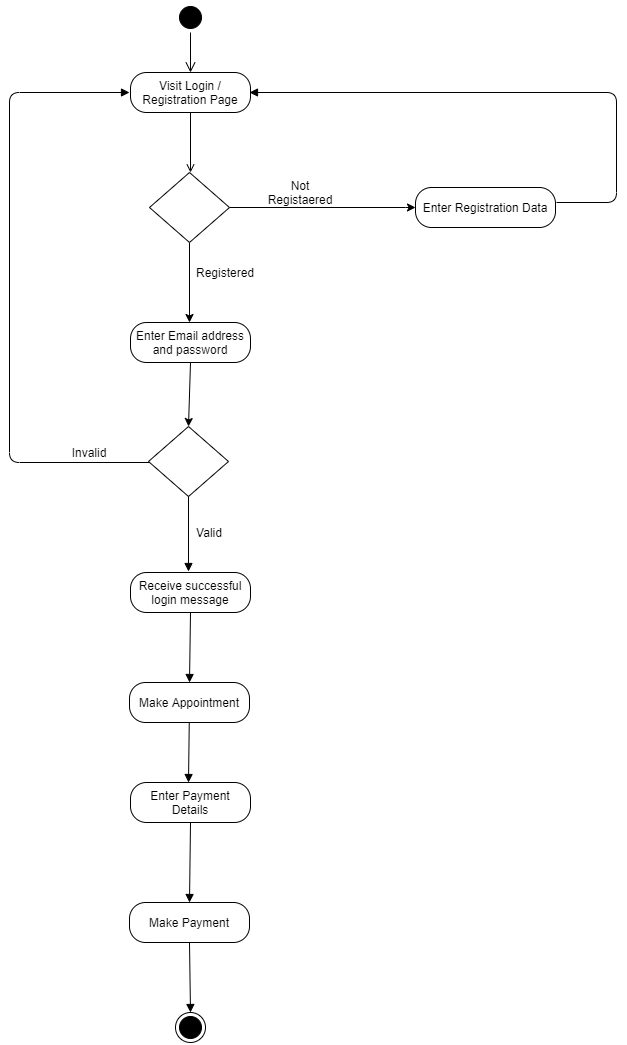

The diagram above was exported from draw.io. Its source (the exported page's mxGraphModel, read from the mxfile embedded in the PNG):
<mxGraphModel dx="868" dy="400" grid="1" gridSize="10" guides="1" tooltips="1" connect="1" arrows="1" fold="1" page="1" pageScale="1" pageWidth="827" pageHeight="1169" math="0" shadow="0">
  <root>
    <mxCell id="0" />
    <mxCell id="1" parent="0" />
    <mxCell id="S5bERThGjYO1lfBpMNHI-1" value="" style="ellipse;html=1;shape=startState;fillColor=#000000;strokeColor=#000000;" vertex="1" parent="1">
      <mxGeometry x="286" y="40" width="30" height="30" as="geometry" />
    </mxCell>
    <mxCell id="S5bERThGjYO1lfBpMNHI-2" value="" style="edgeStyle=orthogonalEdgeStyle;html=1;verticalAlign=bottom;endArrow=open;endSize=8;strokeColor=#000000;" edge="1" parent="1">
      <mxGeometry relative="1" as="geometry">
        <mxPoint x="301" y="110" as="targetPoint" />
        <mxPoint x="301" y="70" as="sourcePoint" />
      </mxGeometry>
    </mxCell>
    <mxCell id="S5bERThGjYO1lfBpMNHI-3" value="&lt;font style=&quot;vertical-align: inherit&quot;&gt;&lt;font style=&quot;vertical-align: inherit&quot;&gt;Visit Login / Registration Page&lt;/font&gt;&lt;/font&gt;" style="rounded=1;whiteSpace=wrap;html=1;arcSize=40;" vertex="1" parent="1">
      <mxGeometry x="241" y="110" width="120" height="40" as="geometry" />
    </mxCell>
    <mxCell id="S5bERThGjYO1lfBpMNHI-4" value="" style="edgeStyle=orthogonalEdgeStyle;html=1;verticalAlign=bottom;endArrow=open;strokeColor=#000000;" edge="1" source="S5bERThGjYO1lfBpMNHI-3" parent="1">
      <mxGeometry relative="1" as="geometry">
        <mxPoint x="301" y="210" as="targetPoint" />
      </mxGeometry>
    </mxCell>
    <mxCell id="S5bERThGjYO1lfBpMNHI-11" value="" style="edgeStyle=orthogonalEdgeStyle;rounded=0;orthogonalLoop=1;jettySize=auto;html=1;strokeColor=#000000;" edge="1" parent="1" source="S5bERThGjYO1lfBpMNHI-5">
      <mxGeometry relative="1" as="geometry">
        <mxPoint x="526" y="245" as="targetPoint" />
        <Array as="points">
          <mxPoint x="516" y="245" />
        </Array>
      </mxGeometry>
    </mxCell>
    <mxCell id="S5bERThGjYO1lfBpMNHI-14" value="" style="edgeStyle=orthogonalEdgeStyle;rounded=0;orthogonalLoop=1;jettySize=auto;html=1;strokeColor=#000000;" edge="1" parent="1" source="S5bERThGjYO1lfBpMNHI-5">
      <mxGeometry relative="1" as="geometry">
        <mxPoint x="300" y="360" as="targetPoint" />
      </mxGeometry>
    </mxCell>
    <mxCell id="S5bERThGjYO1lfBpMNHI-5" value="" style="rhombus;whiteSpace=wrap;html=1;strokeColor=#000000;" vertex="1" parent="1">
      <mxGeometry x="260" y="210" width="80" height="70" as="geometry" />
    </mxCell>
    <mxCell id="S5bERThGjYO1lfBpMNHI-6" value="&lt;font style=&quot;vertical-align: inherit&quot;&gt;&lt;font style=&quot;vertical-align: inherit&quot;&gt;Make Appointment&lt;/font&gt;&lt;/font&gt;" style="rounded=1;whiteSpace=wrap;html=1;arcSize=40;" vertex="1" parent="1">
      <mxGeometry x="240" y="720" width="120" height="40" as="geometry" />
    </mxCell>
    <mxCell id="S5bERThGjYO1lfBpMNHI-8" value="&lt;font style=&quot;vertical-align: inherit&quot;&gt;&lt;font style=&quot;vertical-align: inherit&quot;&gt;Enter Email address and password&lt;/font&gt;&lt;/font&gt;" style="rounded=1;whiteSpace=wrap;html=1;arcSize=40;" vertex="1" parent="1">
      <mxGeometry x="241" y="360" width="120" height="40" as="geometry" />
    </mxCell>
    <mxCell id="S5bERThGjYO1lfBpMNHI-9" value="&lt;font style=&quot;vertical-align: inherit&quot;&gt;&lt;font style=&quot;vertical-align: inherit&quot;&gt;Enter Registration Data&lt;/font&gt;&lt;/font&gt;" style="rounded=1;whiteSpace=wrap;html=1;arcSize=40;" vertex="1" parent="1">
      <mxGeometry x="526" y="225" width="140" height="40" as="geometry" />
    </mxCell>
    <mxCell id="S5bERThGjYO1lfBpMNHI-12" value="Not Registaered" style="text;html=1;strokeColor=none;fillColor=none;align=center;verticalAlign=middle;whiteSpace=wrap;rounded=0;" vertex="1" parent="1">
      <mxGeometry x="391" y="220" width="40" height="20" as="geometry" />
    </mxCell>
    <mxCell id="S5bERThGjYO1lfBpMNHI-15" value="Registered" style="text;html=1;strokeColor=none;fillColor=none;align=center;verticalAlign=middle;whiteSpace=wrap;rounded=0;" vertex="1" parent="1">
      <mxGeometry x="316" y="300" width="40" height="20" as="geometry" />
    </mxCell>
    <mxCell id="S5bERThGjYO1lfBpMNHI-18" value="" style="rhombus;whiteSpace=wrap;html=1;strokeColor=#000000;" vertex="1" parent="1">
      <mxGeometry x="259" y="464" width="80" height="70" as="geometry" />
    </mxCell>
    <mxCell id="S5bERThGjYO1lfBpMNHI-19" value="&lt;font style=&quot;vertical-align: inherit&quot;&gt;&lt;font style=&quot;vertical-align: inherit&quot;&gt;Receive successful login message&lt;/font&gt;&lt;/font&gt;" style="rounded=1;whiteSpace=wrap;html=1;arcSize=40;" vertex="1" parent="1">
      <mxGeometry x="241" y="610" width="120" height="40" as="geometry" />
    </mxCell>
    <mxCell id="S5bERThGjYO1lfBpMNHI-20" value="Invalid" style="text;html=1;strokeColor=none;fillColor=none;align=center;verticalAlign=middle;whiteSpace=wrap;rounded=0;" vertex="1" parent="1">
      <mxGeometry x="180" y="480" width="40" height="20" as="geometry" />
    </mxCell>
    <mxCell id="S5bERThGjYO1lfBpMNHI-21" value="Valid" style="text;html=1;strokeColor=none;fillColor=none;align=center;verticalAlign=middle;whiteSpace=wrap;rounded=0;" vertex="1" parent="1">
      <mxGeometry x="300" y="560" width="40" height="20" as="geometry" />
    </mxCell>
    <mxCell id="S5bERThGjYO1lfBpMNHI-23" value="" style="endArrow=classic;html=1;strokeColor=#000000;exitX=0.5;exitY=1;exitDx=0;exitDy=0;entryX=0.5;entryY=0;entryDx=0;entryDy=0;" edge="1" parent="1" source="S5bERThGjYO1lfBpMNHI-8" target="S5bERThGjYO1lfBpMNHI-18">
      <mxGeometry width="50" height="50" relative="1" as="geometry">
        <mxPoint x="196" y="510" as="sourcePoint" />
        <mxPoint x="300" y="460" as="targetPoint" />
      </mxGeometry>
    </mxCell>
    <mxCell id="S5bERThGjYO1lfBpMNHI-24" value="&lt;font style=&quot;vertical-align: inherit&quot;&gt;&lt;font style=&quot;vertical-align: inherit&quot;&gt;Enter Payment Details&lt;/font&gt;&lt;/font&gt;" style="rounded=1;whiteSpace=wrap;html=1;arcSize=40;" vertex="1" parent="1">
      <mxGeometry x="241" y="820" width="120" height="40" as="geometry" />
    </mxCell>
    <mxCell id="S5bERThGjYO1lfBpMNHI-25" value="" style="ellipse;html=1;shape=endState;fillColor=#000000;strokeColor=#000000;" vertex="1" parent="1">
      <mxGeometry x="286" y="1050" width="30" height="30" as="geometry" />
    </mxCell>
    <mxCell id="S5bERThGjYO1lfBpMNHI-26" value="" style="html=1;verticalAlign=bottom;endArrow=block;strokeColor=#000000;" edge="1" parent="1">
      <mxGeometry width="80" relative="1" as="geometry">
        <mxPoint x="260" y="500" as="sourcePoint" />
        <mxPoint x="240" y="130" as="targetPoint" />
        <Array as="points">
          <mxPoint x="120" y="500" />
          <mxPoint x="120" y="130" />
        </Array>
      </mxGeometry>
    </mxCell>
    <mxCell id="S5bERThGjYO1lfBpMNHI-27" value="" style="html=1;verticalAlign=bottom;endArrow=block;strokeColor=#000000;exitX=0.5;exitY=1;exitDx=0;exitDy=0;" edge="1" parent="1" source="S5bERThGjYO1lfBpMNHI-18">
      <mxGeometry width="80" relative="1" as="geometry">
        <mxPoint x="90" y="610" as="sourcePoint" />
        <mxPoint x="299" y="609" as="targetPoint" />
      </mxGeometry>
    </mxCell>
    <mxCell id="S5bERThGjYO1lfBpMNHI-31" value="" style="html=1;verticalAlign=bottom;endArrow=block;strokeColor=#000000;entryX=0.5;entryY=0;entryDx=0;entryDy=0;exitX=0.5;exitY=1;exitDx=0;exitDy=0;" edge="1" parent="1" source="S5bERThGjYO1lfBpMNHI-19" target="S5bERThGjYO1lfBpMNHI-6">
      <mxGeometry width="80" relative="1" as="geometry">
        <mxPoint x="50" y="630" as="sourcePoint" />
        <mxPoint x="130" y="630" as="targetPoint" />
      </mxGeometry>
    </mxCell>
    <mxCell id="S5bERThGjYO1lfBpMNHI-32" value="" style="html=1;verticalAlign=bottom;endArrow=block;strokeColor=#000000;" edge="1" parent="1" source="S5bERThGjYO1lfBpMNHI-6">
      <mxGeometry width="80" relative="1" as="geometry">
        <mxPoint x="299.5" y="770" as="sourcePoint" />
        <mxPoint x="299" y="820" as="targetPoint" />
      </mxGeometry>
    </mxCell>
    <mxCell id="S5bERThGjYO1lfBpMNHI-33" value="" style="html=1;verticalAlign=bottom;endArrow=block;strokeColor=#000000;entryX=0.5;entryY=0;entryDx=0;entryDy=0;exitX=0.5;exitY=1;exitDx=0;exitDy=0;" edge="1" parent="1" source="S5bERThGjYO1lfBpMNHI-24" target="S5bERThGjYO1lfBpMNHI-34">
      <mxGeometry width="80" relative="1" as="geometry">
        <mxPoint x="299" y="880" as="sourcePoint" />
        <mxPoint x="298.5" y="930" as="targetPoint" />
      </mxGeometry>
    </mxCell>
    <mxCell id="S5bERThGjYO1lfBpMNHI-34" value="&lt;font style=&quot;vertical-align: inherit&quot;&gt;&lt;font style=&quot;vertical-align: inherit&quot;&gt;Make Payment&lt;/font&gt;&lt;/font&gt;" style="rounded=1;whiteSpace=wrap;html=1;arcSize=40;" vertex="1" parent="1">
      <mxGeometry x="240" y="940" width="120" height="40" as="geometry" />
    </mxCell>
    <mxCell id="S5bERThGjYO1lfBpMNHI-35" value="" style="html=1;verticalAlign=bottom;endArrow=block;strokeColor=#000000;entryX=0.5;entryY=0;entryDx=0;entryDy=0;exitX=0.5;exitY=1;exitDx=0;exitDy=0;" edge="1" parent="1" source="S5bERThGjYO1lfBpMNHI-34">
      <mxGeometry width="80" relative="1" as="geometry">
        <mxPoint x="300" y="990" as="sourcePoint" />
        <mxPoint x="301" y="1050" as="targetPoint" />
      </mxGeometry>
    </mxCell>
    <mxCell id="S5bERThGjYO1lfBpMNHI-36" value="" style="html=1;verticalAlign=bottom;endArrow=block;strokeColor=#000000;" edge="1" parent="1">
      <mxGeometry width="80" relative="1" as="geometry">
        <mxPoint x="667" y="240" as="sourcePoint" />
        <mxPoint x="360" y="130" as="targetPoint" />
        <Array as="points">
          <mxPoint x="727" y="240" />
          <mxPoint x="727" y="130" />
        </Array>
      </mxGeometry>
    </mxCell>
  </root>
</mxGraphModel>